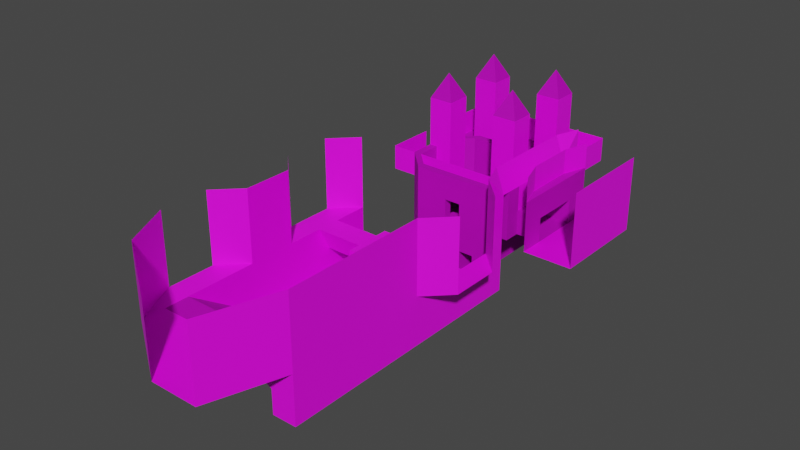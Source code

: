 # Source: kit_headless.blend  (saved by Blender 2.83.19; exported with 4.5.12 LTS)
import bpy
from mathutils import Matrix  # noqa: F401  (used for matrix-valued properties, if any)

bpy.ops.wm.read_factory_settings(use_empty=True)
scene = bpy.context.scene
scene.name = 'Scene'

# ---- collections
col_reference = bpy.data.collections.new('Reference'); scene.collection.children.link(col_reference)
col_chunks = bpy.data.collections.new('Chunks'); scene.collection.children.link(col_chunks)

# ---- images (referenced by path relative to the original .blend; pixels are not part of the script)
import os
ASSET_DIR = os.environ.get("B2B_ASSET_DIR", "")  # directory of the original .blend (textures are referenced by path, not embedded)
HERE = os.path.dirname(os.path.abspath(__file__))  # packed textures are extracted next to this script under _unpacked/

def load_image(name, relpath, width, height, colorspace="sRGB"):
    """Load a texture the original file referenced (path relative to the .blend, or extracted next to this script)."""
    p = next((c for c in (os.path.join(HERE, relpath), os.path.join(ASSET_DIR, relpath)) if relpath and os.path.exists(c)), "")
    if p:
        img = bpy.data.images.load(p, check_existing=True)
        img.name = name
    else:  # same state as the original file: an image datablock whose file is absent (Cycles renders it pink)
        img = bpy.data.images.new(name, width, height)
        img.source = "FILE"
        img.filepath = "//" + (relpath or name)
    img.colorspace_settings.name = colorspace
    return img
img_tx_grass_png = load_image('tx_grass.png', 'tx_grass.png', 1024, 1024, 'sRGB')
img_tx_cliffs_png = load_image('tx_cliffs.png', 'tx_cliffs.png', 1024, 1024, 'sRGB')
img_tx_cliff_floor_png = load_image('tx_cliff_floor.png', 'tx_cliff_floor.png', 1024, 1024, 'sRGB')
img_tx_basalt_wall_png = load_image('tx_basalt_wall.png', 'tx_basalt_wall.png', 1024, 1024, 'sRGB')
img_tx_basalt_flagstone_png = load_image('tx_basalt_flagstone.png', 'tx_basalt_flagstone.png', 1024, 1024, 'sRGB')

# ---- materials (node trees are filled in below, after node groups)
mat_grass = bpy.data.materials.new('Grass')
mat_grass.use_transparent_shadow = False
mat_cliffwall = bpy.data.materials.new('CliffWall')
mat_cliffwall.use_transparent_shadow = False
mat_clifffloor = bpy.data.materials.new('CliffFloor')
mat_clifffloor.use_transparent_shadow = False
mat_stonewall = bpy.data.materials.new('StoneWall')
mat_stonewall.use_transparent_shadow = False
mat_stonefloor = bpy.data.materials.new('StoneFloor')
mat_stonefloor.use_transparent_shadow = False

# ---- material node trees
mat_grass.use_nodes = True; mat_grass.node_tree.nodes.clear()
_N = mat_grass.node_tree.nodes; _L = mat_grass.node_tree.links
n0 = _N.new('ShaderNodeBsdfPrincipled'); n0.name = 'Principled BSDF'; n0.location = (10, 300)
n0.distribution = 'GGX'
n0.subsurface_method = 'BURLEY'
n0.inputs[2].default_value = 0.7292
n0.inputs[3].default_value = 1.45
n0.inputs[13].default_value = 0.2188
n0.inputs[27].default_value = (0.0, 0.0, 0.0, 1.0)
n0.inputs[28].default_value = 1.0
n1 = _N.new('ShaderNodeOutputMaterial'); n1.name = 'Material Output'; n1.location = (300, 300)
n2 = _N.new('ShaderNodeTexCoord'); n2.name = 'Texture Coordinate'; n2.location = (-969, 125)
n3 = _N.new('ShaderNodeMapping'); n3.name = 'Mapping'; n3.location = (-750, 167)
n3.inputs[3].default_value = (8.0, 8.0, 2.0)
n4 = _N.new('ShaderNodeVectorMath'); n4.name = 'Vector Math'; n4.location = (-229, 293)
n4.operation = 'MULTIPLY'
n5 = _N.new('ShaderNodeTexImage'); n5.name = 'Image Texture'; n5.location = (-540, 280)
n5.image = img_tx_grass_png
n5.projection = 'BOX'
n5.interpolation = 'Closest'
n6 = _N.new('ShaderNodeRGB'); n6.name = 'RGB'; n6.location = (-400, -40)
n6.outputs[0].default_value = (0.5, 0.5, 0.5, 1.0)
_L.new(n0.outputs[0], n1.inputs[0])
_L.new(n2.outputs[0], n3.inputs[0])
_L.new(n3.outputs[0], n5.inputs[0])
_L.new(n5.outputs[0], n4.inputs[0])
_L.new(n4.outputs[0], n0.inputs[0])
_L.new(n6.outputs[0], n4.inputs[1])
n1.is_active_output = True
mat_cliffwall.use_nodes = True; mat_cliffwall.node_tree.nodes.clear()
_N = mat_cliffwall.node_tree.nodes; _L = mat_cliffwall.node_tree.links
n0 = _N.new('ShaderNodeBsdfPrincipled'); n0.name = 'Principled BSDF'; n0.location = (10, 300)
n0.distribution = 'GGX'
n0.subsurface_method = 'BURLEY'
n0.inputs[3].default_value = 1.45
n0.inputs[27].default_value = (0.0, 0.0, 0.0, 1.0)
n0.inputs[28].default_value = 1.0
n1 = _N.new('ShaderNodeOutputMaterial'); n1.name = 'Material Output'; n1.location = (300, 300)
n2 = _N.new('ShaderNodeTexImage'); n2.name = 'Image Texture'; n2.location = (-280, 275)
n2.image = img_tx_cliffs_png
n2.projection = 'BOX'
n2.interpolation = 'Closest'
n3 = _N.new('ShaderNodeTexCoord'); n3.name = 'Texture Coordinate'; n3.location = (-704, 181)
n4 = _N.new('ShaderNodeMapping'); n4.name = 'Mapping'; n4.location = (-485, 223)
n4.inputs[3].default_value = (4.0, 4.0, 2.0)
_L.new(n0.outputs[0], n1.inputs[0])
_L.new(n2.outputs[0], n0.inputs[0])
_L.new(n3.outputs[0], n4.inputs[0])
_L.new(n4.outputs[0], n2.inputs[0])
n1.is_active_output = True
mat_clifffloor.use_nodes = True; mat_clifffloor.node_tree.nodes.clear()
_N = mat_clifffloor.node_tree.nodes; _L = mat_clifffloor.node_tree.links
n0 = _N.new('ShaderNodeBsdfPrincipled'); n0.name = 'Principled BSDF'; n0.location = (10, 300)
n0.distribution = 'GGX'
n0.subsurface_method = 'BURLEY'
n0.inputs[3].default_value = 1.45
n0.inputs[27].default_value = (0.0, 0.0, 0.0, 1.0)
n0.inputs[28].default_value = 1.0
n1 = _N.new('ShaderNodeOutputMaterial'); n1.name = 'Material Output'; n1.location = (300, 300)
n2 = _N.new('ShaderNodeTexImage'); n2.name = 'Image Texture'; n2.location = (-280, 275)
n2.image = img_tx_cliff_floor_png
n2.projection = 'BOX'
n2.interpolation = 'Closest'
n3 = _N.new('ShaderNodeTexCoord'); n3.name = 'Texture Coordinate'; n3.location = (-704, 181)
n4 = _N.new('ShaderNodeMapping'); n4.name = 'Mapping'; n4.location = (-485, 223)
n4.inputs[3].default_value = (8.0, 8.0, 2.0)
_L.new(n0.outputs[0], n1.inputs[0])
_L.new(n2.outputs[0], n0.inputs[0])
_L.new(n3.outputs[0], n4.inputs[0])
_L.new(n4.outputs[0], n2.inputs[0])
n1.is_active_output = True
mat_stonewall.use_nodes = True; mat_stonewall.node_tree.nodes.clear()
_N = mat_stonewall.node_tree.nodes; _L = mat_stonewall.node_tree.links
n0 = _N.new('ShaderNodeBsdfPrincipled'); n0.name = 'Principled BSDF'; n0.location = (10, 300)
n0.distribution = 'GGX'
n0.subsurface_method = 'BURLEY'
n0.inputs[2].default_value = 0.7292
n0.inputs[3].default_value = 1.45
n0.inputs[13].default_value = 0.2188
n0.inputs[27].default_value = (0.0, 0.0, 0.0, 1.0)
n0.inputs[28].default_value = 1.0
n1 = _N.new('ShaderNodeOutputMaterial'); n1.name = 'Material Output'; n1.location = (300, 300)
n2 = _N.new('ShaderNodeTexCoord'); n2.name = 'Texture Coordinate'; n2.location = (-969, 125)
n3 = _N.new('ShaderNodeMapping'); n3.name = 'Mapping'; n3.location = (-750, 167)
n3.inputs[3].default_value = (8.0, 8.0, 8.0)
n4 = _N.new('ShaderNodeVectorMath'); n4.name = 'Vector Math'; n4.location = (-229, 293)
n4.operation = 'MULTIPLY'
n5 = _N.new('ShaderNodeTexImage'); n5.name = 'Image Texture'; n5.location = (-540, 280)
n5.image = img_tx_basalt_wall_png
n5.projection = 'BOX'
n5.interpolation = 'Closest'
n6 = _N.new('ShaderNodeRGB'); n6.name = 'RGB'; n6.location = (-400, -40)
n6.outputs[0].default_value = (0.5, 0.5, 0.5, 1.0)
_L.new(n0.outputs[0], n1.inputs[0])
_L.new(n2.outputs[0], n3.inputs[0])
_L.new(n3.outputs[0], n5.inputs[0])
_L.new(n5.outputs[0], n4.inputs[0])
_L.new(n4.outputs[0], n0.inputs[0])
_L.new(n6.outputs[0], n4.inputs[1])
n1.is_active_output = True
mat_stonefloor.use_nodes = True; mat_stonefloor.node_tree.nodes.clear()
_N = mat_stonefloor.node_tree.nodes; _L = mat_stonefloor.node_tree.links
n0 = _N.new('ShaderNodeBsdfPrincipled'); n0.name = 'Principled BSDF'; n0.location = (10, 300)
n0.distribution = 'GGX'
n0.subsurface_method = 'BURLEY'
n0.inputs[2].default_value = 0.7292
n0.inputs[3].default_value = 1.45
n0.inputs[13].default_value = 0.2188
n0.inputs[27].default_value = (0.0, 0.0, 0.0, 1.0)
n0.inputs[28].default_value = 1.0
n1 = _N.new('ShaderNodeOutputMaterial'); n1.name = 'Material Output'; n1.location = (300, 300)
n2 = _N.new('ShaderNodeTexCoord'); n2.name = 'Texture Coordinate'; n2.location = (-969, 125)
n3 = _N.new('ShaderNodeMapping'); n3.name = 'Mapping'; n3.location = (-750, 167)
n3.inputs[3].default_value = (8.0, 8.0, 8.0)
n4 = _N.new('ShaderNodeVectorMath'); n4.name = 'Vector Math'; n4.location = (-229, 293)
n4.operation = 'MULTIPLY'
n5 = _N.new('ShaderNodeTexImage'); n5.name = 'Image Texture'; n5.location = (-540, 280)
n5.image = img_tx_basalt_flagstone_png
n5.projection = 'BOX'
n5.interpolation = 'Closest'
n6 = _N.new('ShaderNodeRGB'); n6.name = 'RGB'; n6.location = (-400, -40)
n6.outputs[0].default_value = (0.5, 0.5, 0.5, 1.0)
_L.new(n0.outputs[0], n1.inputs[0])
_L.new(n2.outputs[0], n3.inputs[0])
_L.new(n3.outputs[0], n5.inputs[0])
_L.new(n5.outputs[0], n4.inputs[0])
_L.new(n4.outputs[0], n0.inputs[0])
_L.new(n6.outputs[0], n4.inputs[1])
n1.is_active_output = True

# ---- world
world_world = bpy.data.worlds.new('World'); scene.world = world_world
world_world.use_nodes = True; world_world.node_tree.nodes.clear()
_N = world_world.node_tree.nodes; _L = world_world.node_tree.links
n0 = _N.new('ShaderNodeOutputWorld'); n0.name = 'World Output'; n0.location = (300, 300)
n1 = _N.new('ShaderNodeBackground'); n1.name = 'Background'; n1.location = (10, 300)
n1.inputs[0].default_value = (0.05088, 0.05088, 0.05088, 1.0)
_L.new(n1.outputs[0], n0.inputs[0])
n0.is_active_output = True
world_world.color = (0.05088, 0.05088, 0.05088)
world_world.use_sun_shadow = False
world_world.sun_shadow_jitter_overblur = 0.0

# ---- meshes
me_cafeteria = bpy.data.meshes.new('Cafeteria')
me_cafeteria.from_pydata([(-6.0, -6.0, 0.0), (-6.0, -6.0, 3.0), (-3.0, -6.0, 0.0), (-6.0, -3.0, 0.0), (-3.0, -6.0, 3.0), (-3.0, 3.0, 0.0), (3.0, 3.0, 0.0), (3.0, -3.0, 0.0), (-6.0, -9.0, 3.0), (-3.0, -9.0, 3.0), (-9.0, -6.0, 3.0), (-9.0, -9.0, 3.0), (-6.0, -9.0, 6.0), (-3.0, -9.0, 6.0), (-9.0, -6.0, 6.0), (-9.0, -3.0, 6.0), (-9.0, -9.0, 6.0), (6.0, -6.0, 0.0), (6.0, -6.0, 3.0), (6.0, -3.0, 0.0), (6.0, 3.0, 0.0), (3.0, -6.0, 0.0), (6.0, -3.0, 3.0), (6.0, 3.0, 3.0), (3.0, -6.0, 3.0), (9.0, -6.0, 3.0), (9.0, -3.0, 3.0), (9.0, 3.0, 3.0), (6.0, -9.0, 3.0), (3.0, -9.0, 3.0), (9.0, -9.0, 3.0), (9.0, -6.0, 6.0), (9.0, -3.0, 6.0), (6.0, -9.0, 6.0), (3.0, -9.0, 6.0), (9.0, -9.0, 6.0), (6.0, 6.0, 0.0), (6.0, 6.0, 3.0), (3.0, 6.0, 0.0), (3.0, 6.0, 3.0), (-3.0, -3.0, 0.0), (6.0, 9.0, 3.0), (3.0, 9.0, 3.0), (9.0, 6.0, 3.0), (9.0, 9.0, 3.0), (6.0, 9.0, 6.0), (3.0, 9.0, 6.0), (9.0, 6.0, 6.0), (9.0, 3.0, 6.0), (9.0, 9.0, 6.0), (-6.0, 6.0, 0.0), (-6.0, 6.0, 3.0), (-6.0, 3.0, 0.0), (-3.0, 6.0, 0.0), (-6.0, 3.0, 3.0), (-6.0, -3.0, 3.0), (-3.0, 6.0, 3.0), (-9.0, 6.0, 3.0), (-9.0, 3.0, 3.0), (-9.0, -3.0, 3.0), (-6.0, 9.0, 3.0), (-3.0, 9.0, 3.0), (-9.0, 9.0, 3.0), (-9.0, 6.0, 6.0), (-9.0, 3.0, 6.0), (-6.0, 9.0, 6.0), (-3.0, 9.0, 6.0), (-9.0, 9.0, 6.0), (-6.0, -6.0, 12.0), (-3.0, -6.0, 12.0), (-6.0, -3.0, 12.0), (6.0, -6.0, 12.0), (6.0, -3.0, 12.0), (3.0, -6.0, 12.0), (3.0, -3.0, 12.0), (3.0, 3.0, 12.0), (6.0, 3.0, 12.0), (6.0, 6.0, 12.0), (3.0, 6.0, 12.0), (-6.0, 6.0, 12.0), (-6.0, 3.0, 12.0), (-3.0, 6.0, 12.0), (-3.0, -3.0, 12.0), (-3.0, 3.0, 12.0), (-4.5, -4.5, 15.0), (4.5, -4.5, 15.0), (4.5, 4.5, 15.0), (-4.5, 4.5, 15.0)], [(4, 2), (24, 21), (22, 19), (39, 38), (56, 53), (54, 52), (55, 3), (23, 20)], [(4, 1, 8, 9), (24, 4, 9, 29), (5, 40, 7, 6), (5, 53, 81, 83), (40, 2, 21, 7), (8, 1, 10, 11), (1, 55, 59, 10), (11, 10, 14, 16), (8, 11, 16, 12), (9, 8, 12, 13), (10, 59, 15, 14), (22, 18, 25, 26), (23, 22, 26, 27), (25, 18, 28, 30), (18, 24, 29, 28), (30, 28, 33, 35), (25, 30, 35, 31), (26, 25, 31, 32), (28, 29, 34, 33), (7, 21, 73, 74), (6, 7, 19, 20), (39, 37, 41, 42), (56, 39, 42, 61), (36, 38, 78, 77), (6, 38, 53, 5), (41, 37, 43, 44), (37, 23, 27, 43), (44, 43, 47, 49), (41, 44, 49, 45), (42, 41, 45, 46), (43, 27, 48, 47), (54, 51, 57, 58), (55, 54, 58, 59), (57, 51, 60, 62), (51, 56, 61, 60), (62, 60, 65, 67), (57, 62, 67, 63), (58, 57, 63, 64), (60, 61, 66, 65), (2, 40, 82, 69), (40, 5, 52, 3), (42, 46, 66, 61), (9, 13, 34, 29), (72, 74, 85), (76, 77, 86), (80, 83, 87), (17, 19, 72, 71), (50, 52, 80, 79), (20, 36, 77, 76), (40, 3, 70, 82), (52, 5, 83, 80), (0, 2, 69, 68), (53, 50, 79, 81), (19, 7, 74, 72), (21, 17, 71, 73), (38, 6, 75, 78), (3, 0, 68, 70), (6, 20, 76, 75), (70, 68, 84), (68, 69, 84), (69, 82, 84), (82, 70, 84), (74, 73, 85), (73, 71, 85), (71, 72, 85), (77, 78, 86), (78, 75, 86), (75, 76, 86), (83, 81, 87), (81, 79, 87), (79, 80, 87)])
me_cafeteria.polygons.foreach_set('material_index', [0, 0, 0, 1, 0, 0, 0, 1, 1, 1, 1, 0, 0, 0, 0, 1, 1, 1, 1, 1, 0, 0, 0, 1, 0, 0, 0, 1, 1, 1, 1, 0, 0, 0, 0, 1, 1, 1, 1, 1, 0, 1, 1, 0, 0, 0, 1, 1, 1, 1, 1, 1, 1, 1, 1, 1, 1, 1, 0, 0, 0, 0, 0, 0, 0, 0, 0, 0, 0, 0, 0])
_uv = me_cafeteria.uv_layers.new(name='UVMap')
_uv.uv.foreach_set('vector', [6.0, 7.999, 6.0, 7.999, 6.0, 7.999, 6.0, 7.999, 0.0, 0.0, 0.0, 0.0, 0.0, 0.0, 0.0, 0.0, 4.667, 7.999, 5.333, 7.999, 5.333, 7.999, 4.667, 7.999, 5.333, 7.999, 6.0, 7.999, 6.0, 7.999, 5.333, 7.999, 5.333, 7.999, 6.0, 7.999, 6.0, 7.999, 5.333, 7.999, 6.0, 7.999, 6.0, 7.999, 6.0, 7.999, 6.0, 7.999, 6.0, 7.999, 5.333, 7.999, 5.333, 7.999, 6.0, 7.999, 6.0, 7.999, 6.0, 7.999, 6.0, 7.999, 6.0, 7.999, 6.0, 7.999, 6.0, 7.999, 6.0, 7.999, 6.0, 7.999, 6.0, 7.999, 6.0, 7.999, 6.0, 7.999, 6.0, 7.999, 6.0, 7.999, 5.333, 7.999, 5.333, 7.999, 6.0, 7.999, 6.0, 7.999, 6.0, 7.999, 6.0, 7.999, 6.0, 7.999, 0.0, 0.0, 0.0, 0.0, 0.0, 0.0, 0.0, 0.0, 6.0, 7.999, 6.0, 7.999, 6.0, 7.999, 6.0, 7.999, 6.0, 7.999, 5.333, 7.999, 5.333, 7.999, 6.0, 7.999, 6.0, 7.999, 6.0, 7.999, 6.0, 7.999, 6.0, 7.999, 6.0, 7.999, 6.0, 7.999, 6.0, 7.999, 6.0, 7.999, 6.0, 7.999, 6.0, 7.999, 6.0, 7.999, 6.0, 7.999, 6.0, 7.999, 5.333, 7.999, 5.333, 7.999, 6.0, 7.999, 5.333, 7.999, 6.0, 7.999, 6.0, 7.999, 5.333, 7.999, 4.667, 7.999, 5.333, 7.999, 6.0, 7.999, 6.0, 7.999, 6.0, 7.999, 6.0, 7.999, 6.0, 7.999, 6.0, 7.999, 0.0, 0.0, 0.0, 0.0, 0.0, 0.0, 0.0, 0.0, 6.0, 7.999, 6.0, 7.999, 6.0, 7.999, 6.0, 7.999, 5.333, 7.999, 6.0, 7.999, 6.0, 7.999, 5.333, 7.999, 6.0, 7.999, 6.0, 7.999, 6.0, 7.999, 6.0, 7.999, 6.0, 7.999, 5.333, 7.999, 5.333, 7.999, 6.0, 7.999, 6.0, 7.999, 6.0, 7.999, 6.0, 7.999, 6.0, 7.999, 6.0, 7.999, 6.0, 7.999, 6.0, 7.999, 6.0, 7.999, 6.0, 7.999, 6.0, 7.999, 6.0, 7.999, 6.0, 7.999, 6.0, 7.999, 5.333, 7.999, 5.333, 7.999, 6.0, 7.999, 6.0, 7.999, 6.0, 7.999, 6.0, 7.999, 6.0, 7.999, 0.0, 0.0, 0.0, 0.0, 0.0, 0.0, 0.0, 0.0, 6.0, 7.999, 6.0, 7.999, 6.0, 7.999, 6.0, 7.999, 6.0, 7.999, 5.333, 7.999, 5.333, 7.999, 6.0, 7.999, 6.0, 7.999, 6.0, 7.999, 6.0, 7.999, 6.0, 7.999, 6.0, 7.999, 6.0, 7.999, 6.0, 7.999, 6.0, 7.999, 6.0, 7.999, 6.0, 7.999, 6.0, 7.999, 6.0, 7.999, 6.0, 7.999, 5.333, 7.999, 5.333, 7.999, 6.0, 7.999, 6.0, 7.999, 5.333, 7.999, 5.333, 7.999, 6.0, 7.999, 4.667, 7.999, 5.333, 7.999, 6.0, 7.999, 6.0, 7.999, 0.0, 0.0, 6.0, 7.999, 5.333, 7.999, 0.0, 0.0, 0.0, 0.0, 6.0, 7.999, 5.333, 7.999, 0.0, 0.0, 6.0, 7.999, 5.333, 7.999, 5.833, 7.999, 5.333, 7.999, 6.0, 7.999, 5.666, 7.999, 6.0, 7.999, 5.333, 7.999, 5.833, 7.999, 6.0, 7.999, 6.0, 7.999, 6.0, 7.999, 6.0, 7.999, 6.0, 7.999, 6.0, 7.999, 6.0, 7.999, 6.0, 7.999, 5.333, 7.999, 6.0, 7.999, 6.0, 7.999, 5.333, 7.999, 4.667, 7.999, 6.0, 7.999, 6.0, 7.999, 4.667, 7.999, 6.0, 7.999, 5.333, 7.999, 5.333, 7.999, 6.0, 7.999, 6.0, 7.999, 6.0, 7.999, 6.0, 7.999, 6.0, 7.999, 5.333, 7.999, 6.0, 7.999, 6.0, 7.999, 5.333, 7.999, 6.0, 7.999, 5.333, 7.999, 5.333, 7.999, 6.0, 7.999, 5.333, 7.999, 6.0, 7.999, 6.0, 7.999, 5.333, 7.999, 6.0, 7.999, 5.333, 7.999, 5.333, 7.999, 6.0, 7.999, 5.333, 7.999, 6.0, 7.999, 6.0, 7.999, 5.333, 7.999, 4.667, 7.999, 6.0, 7.999, 6.0, 7.999, 4.667, 7.999, 5.333, 7.999, 6.0, 7.999, 5.666, 7.999, 6.0, 7.999, 6.0, 7.999, 5.666, 7.999, 6.0, 7.999, 5.333, 7.999, 5.666, 7.999, 5.333, 7.999, 5.333, 7.999, 5.666, 7.999, 5.333, 7.999, 6.0, 7.999, 5.833, 7.999, 6.0, 7.999, 6.0, 7.999, 5.833, 7.999, 6.0, 7.999, 6.0, 7.999, 5.833, 7.999, 6.0, 7.999, 6.0, 7.999, 5.666, 7.999, 6.0, 7.999, 5.333, 7.999, 5.666, 7.999, 5.333, 7.999, 5.333, 7.999, 5.666, 7.999, 5.333, 7.999, 6.0, 7.999, 5.833, 7.999, 6.0, 7.999, 6.0, 7.999, 5.833, 7.999, 6.0, 7.999, 6.0, 7.999, 5.833, 7.999])
me_cafeteria.materials.append(mat_grass)
me_cafeteria.materials.append(mat_cliffwall)
me_cafeteria.use_remesh_fix_poles = True
me_cafeteria.use_remesh_preserve_attributes = False
me_cafeteria.use_mirror_vertex_groups = False
me_cafeteria.update()
me_plane_001 = bpy.data.meshes.new('Plane.001')
me_plane_001.from_pydata([(9.0, -3.0, 0.0), (15.0, -3.0, 0.0), (9.0, 3.0, 0.0), (15.0, 3.0, 0.0), (21.0, -6.0, 0.0), (24.0, -3.0, 0.0), (21.0, 6.0, 0.0), (24.0, 3.0, 0.0), (0.0, -3.0, 0.0), (3.0, -6.0, 0.0), (0.0, 3.0, 0.0), (3.0, 6.0, 0.0), (21.0, -6.0, 9.0), (24.0, -3.0, 9.0), (21.0, 6.0, 9.0), (24.0, 3.0, 9.0), (0.0, -3.0, 9.0), (3.0, -6.0, 9.0), (0.0, 3.0, 9.0), (3.0, 6.0, 9.0), (21.0, -6.0, -6.0), (21.0, 6.0, -6.0), (3.0, -6.0, -6.0), (3.0, 6.0, -6.0), (9.0, 3.0, -6.0), (9.0, -3.0, -6.0), (15.0, -3.0, -6.0), (15.0, 3.0, -6.0), (21.0, -12.0, -6.0), (3.0, -12.0, -6.0), (3.0, -12.0, 0.0), (21.0, -12.0, 0.0), (21.0, -12.0, 9.0), (3.0, -12.0, 9.0), (9.0, -1.5, 0.0), (9.0, 1.5, 0.0), (9.0, 0.0, -3.0), (3.0, 1.5, 0.0), (3.0, -1.5, 0.0), (3.0, 0.0, -3.0), (21.0, -1.5, 0.0), (21.0, 1.5, 0.0), (21.0, 0.0, -3.0), (15.0, 1.5, 0.0), (15.0, -1.5, 0.0), (15.0, 0.0, -3.0)], [], [(0, 1, 3, 2), (4, 5, 7, 6), (8, 9, 11, 10), (10, 11, 19, 18), (9, 8, 16, 17), (6, 7, 15, 14), (5, 4, 12, 13), (11, 9, 22, 23), (4, 6, 21, 20), (21, 27, 26, 20), (1, 26, 27, 3), (2, 24, 25, 0), (3, 27, 24, 2), (0, 25, 26, 1), (22, 25, 24, 23), (25, 22, 20, 26), (24, 27, 21, 23), (20, 22, 29, 28), (12, 4, 31, 32), (9, 17, 33, 30), (4, 20, 28, 31), (9, 30, 29, 22), (34, 36, 35), (38, 37, 39), (35, 36, 39, 37), (36, 34, 38, 39), (34, 35, 37, 38), (41, 42, 45, 43), (42, 40, 44, 45), (40, 41, 43, 44)])
me_plane_001.polygons.foreach_set('material_index', [0, 0, 0, 1, 1, 1, 1, 1, 1, 2, 1, 1, 1, 1, 2, 2, 2, 2, 1, 1, 1, 1, 0, 0, 1, 1, 0, 1, 1, 0])
_uv = me_plane_001.uv_layers.new(name='UVMap')
_uv.uv.foreach_set('vector', [0.0, 0.0, 1.0, 0.0, 1.0, 1.0, 0.0, 1.0, 0.0, 0.0, 1.0, 0.0, 1.0, 1.0, 0.0, 1.0, 0.0, 0.0, 1.0, 0.0, 1.0, 1.0, 0.0, 1.0, 0.0, 1.0, 1.0, 1.0, 1.0, 1.0, 0.0, 1.0, 1.0, 0.0, 0.0, 0.0, 0.0, 0.0, 1.0, 0.0, 0.0, 1.0, 1.0, 1.0, 1.0, 1.0, 0.0, 1.0, 1.0, 0.0, 0.0, 0.0, 0.0, 0.0, 1.0, 0.0, 1.0, 1.0, 1.0, 0.0, 1.0, 0.0, 1.0, 1.0, 0.0, 0.0, 0.0, 1.0, 0.0, 1.0, 0.0, 0.0, 0.0, 1.0, 1.0, 1.0, 1.0, 0.0, 0.0, 0.0, 1.0, 0.0, 1.0, 0.0, 1.0, 1.0, 1.0, 1.0, 0.0, 1.0, 0.0, 1.0, 0.0, 0.0, 0.0, 0.0, 1.0, 1.0, 1.0, 1.0, 0.0, 1.0, 0.0, 1.0, 0.0, 0.0, 0.0, 0.0, 1.0, 0.0, 1.0, 0.0, 1.0, 0.0, 0.0, 0.0, 0.0, 1.0, 1.0, 1.0, 0.0, 0.0, 1.0, 0.0, 0.0, 0.0, 1.0, 0.0, 0.0, 1.0, 1.0, 1.0, 0.0, 1.0, 1.0, 1.0, 0.0, 0.0, 1.0, 0.0, 1.0, 0.0, 0.0, 0.0, 0.0, 0.0, 0.0, 0.0, 0.0, 0.0, 0.0, 0.0, 1.0, 0.0, 1.0, 0.0, 1.0, 0.0, 1.0, 0.0, 0.0, 0.0, 0.0, 0.0, 0.0, 0.0, 0.0, 0.0, 1.0, 0.0, 1.0, 0.0, 1.0, 0.0, 1.0, 0.0, 0.0, 0.0, 0.0, 0.0, 0.0, 0.0, 0.0, 0.0, 0.0, 0.0, 0.0, 0.0, 0.0, 0.0, 0.0, 0.0, 0.0, 0.0, 0.0, 0.0, 0.0, 0.0, 0.0, 0.0, 0.0, 0.0, 0.0, 0.0, 0.0, 0.0, 0.0, 0.0, 0.0, 0.0, 0.0, 0.0, 0.0, 0.0, 0.0, 0.0, 0.0, 0.0, 0.0, 0.0, 0.0, 0.0, 0.0, 0.0, 0.0, 0.0, 0.0, 0.0, 0.0, 0.0, 0.0, 0.0, 0.0, 0.0, 0.0, 0.0])
me_plane_001.materials.append(mat_clifffloor)
me_plane_001.materials.append(mat_cliffwall)
me_plane_001.materials.append(mat_grass)
me_plane_001.use_remesh_fix_poles = True
me_plane_001.use_remesh_preserve_attributes = False
me_plane_001.use_mirror_vertex_groups = False
me_plane_001.update()
me_plane_003 = bpy.data.meshes.new('Plane.003')
me_plane_003.from_pydata([(3.0, 6.0, 9.0), (0.0, 3.0, 0.0), (0.0, 3.0, 9.0), (0.0, -3.0, 0.0), (0.0, -3.0, 9.0), (18.0, 6.0, -6.0), (3.0, 6.0, -6.0), (3.0, 6.0, 0.0), (21.0, 6.0, 0.0), (21.0, 6.0, 9.0), (18.0, -6.0, -3.0), (3.0, -6.0, 0.0), (21.0, -6.0, 0.0), (21.0, -6.0, 9.0), (3.0, -9.0, 0.0), (18.0, -15.0, 0.0), (18.0, -15.0, 9.0), (12.0, -15.0, 0.0), (3.0, -9.0, 9.0), (12.0, -3.0, 0.0), (3.0, -3.0, 0.0), (12.0, -6.0, 0.0), (12.0, -15.0, 9.0), (18.0, -6.0, -6.0), (21.0, 6.0, -6.0), (21.0, -6.0, -6.0)], [], [(0, 2, 1, 7), (7, 1, 20), (1, 3, 20), (18, 14, 3, 4), (20, 3, 14, 11), (19, 20, 11), (19, 11, 21), (9, 8, 12, 13), (12, 15, 16, 13), (21, 15, 12), (5, 19, 21, 10), (5, 6, 20, 19), (11, 14, 21), (14, 17, 21), (6, 7, 20), (12, 10, 21), (21, 17, 15), (14, 18, 22, 17), (10, 23, 5), (5, 23, 25, 24), (12, 25, 23, 10), (12, 8, 24, 25)])
me_plane_003.polygons.foreach_set('material_index', [1, 0, 0, 1, 0, 2, 2, 1, 1, 0, 2, 2, 0, 0, 1, 0, 0, 1, 0, 2, 0, 1])
_uv = me_plane_003.uv_layers.new(name='UVMap')
_uv.uv.foreach_set('vector', [0.0, 0.0, 0.0, 0.0, 0.0, 0.0, 0.0, 0.0, 0.0, 0.0, 0.0, 0.0, 0.0, 0.0, 0.0, 0.0, 0.0, 0.0, 0.0, 0.0, 0.0, 0.0, 0.0, 0.0, 0.0, 0.0, 0.0, 0.0, 0.0, 0.0, 0.0, 0.0, 0.0, 0.0, 0.0, 0.0, 0.0, 0.0, 0.0, 0.0, 0.0, 0.0, 0.0, 0.0, 0.0, 0.0, 0.0, 0.0, 0.0, 0.0, 0.0, 0.0, 0.0, 0.0, 0.0, 0.0, 0.0, 0.0, 0.0, 0.0, 0.0, 0.0, 0.0, 0.0, 0.0, 0.0, 0.0, 0.0, 0.0, 0.0, 0.0, 0.0, 0.0, 0.0, 0.0, 0.0, 0.0, 0.0, 0.0, 0.0, 0.0, 0.0, 0.0, 0.0, 0.0, 0.0, 0.0, 0.0, 0.0, 0.0, 0.0, 0.0, 0.0, 0.0, 0.0, 0.0, 0.0, 0.0, 0.0, 0.0, 0.0, 0.0, 0.0, 0.0, 0.0, 0.0, 0.0, 0.0, 0.0, 0.0, 0.0, 0.0, 0.0, 0.0, 0.0, 0.0, 0.0, 0.0, 0.0, 0.0, 0.0, 0.0, 0.0, 0.0, 0.0, 0.0, 0.0, 0.0, 0.0, 0.0, 0.0, 0.0, 0.0, 0.0, 0.0, 0.0, 0.0, 0.0, 0.0, 0.0, 0.0, 0.0, 0.0, 0.0, 0.0, 0.0, 0.0, 0.0, 0.0, 0.0, 0.0, 0.0, 0.0, 0.0])
me_plane_003.materials.append(mat_clifffloor)
me_plane_003.materials.append(mat_cliffwall)
me_plane_003.materials.append(mat_grass)
me_plane_003.use_remesh_fix_poles = True
me_plane_003.use_remesh_preserve_attributes = False
me_plane_003.use_mirror_vertex_groups = False
me_plane_003.update()
me_plane_004 = bpy.data.meshes.new('Plane.004')
me_plane_004.from_pydata([(6.0, 15.0, 9.0), (6.0, -3.0, 0.0), (3.0, 9.0, 3.0), (6.0, -3.0, 9.0), (24.0, -3.0, -6.0), (6.0, -3.0, -6.0), (24.0, 15.0, -6.0), (6.0, 15.0, -6.0), (15.0, -3.0, -6.0), (15.0, 15.0, -6.0), (6.0, 0.0, -6.0), (6.0, 12.0, -6.0), (18.0, 0.0, -6.0), (18.0, 12.0, -6.0), (6.0, 0.0, 6.0), (6.0, 12.0, 6.0), (18.0, 0.0, 6.0), (18.0, 12.0, 6.0), (6.0, 1.0, 6.0), (6.0, 11.0, 6.0), (18.0, 1.0, 6.0), (18.0, 11.0, 6.0), (6.0, 1.0, 0.0), (6.0, 11.0, 0.0), (18.0, 1.0, 0.0), (18.0, 11.0, 0.0), (21.0, 3.0, -6.0), (21.0, 9.0, -6.0), (21.0, 3.0, 6.0), (21.0, 9.0, 6.0), (20.0, 3.0, 6.0), (20.0, 9.0, 6.0), (20.0, 3.0, -2.0), (20.0, 9.0, -2.0), (6.0, 3.0, 0.0), (6.0, 9.0, 0.0), (10.0, 9.0, 0.0), (10.0, 3.0, 0.0), (18.0, 9.0, -2.0), (18.0, 3.0, -2.0), (10.0, 1.0, 0.0), (10.0, 9.0, -6.0), (10.0, 3.0, -6.0), (12.0, 9.0, -6.0), (12.0, 3.0, -6.0), (18.0, 11.0, -2.0), (18.0, 1.0, -2.0), (20.0, 9.0, 0.0), (20.0, 3.0, 0.0), (15.0, 1.0, 0.0), (15.0, 11.0, 0.0), (15.0, 9.0, 0.0), (15.0, 3.0, 0.0), (10.0, 3.0, -3.0), (10.0, 9.0, -3.0), (12.0, 9.0, -3.0), (12.0, 3.0, -3.0), (12.0, 0.0, -6.0), (12.0, 0.0, -3.0), (10.0, 0.0, -6.0), (10.0, 0.0, -3.0), (6.0, 9.0, 6.0), (6.0, 3.0, 6.0), (6.0, 3.0, 3.0), (6.0, 9.0, 3.0), (7.094, 12.0, 9.0), (7.094, 0.0, 9.0), (6.0, 12.0, 0.0), (18.0, 12.0, 0.0), (6.0, 15.0, 0.0), (3.0, 3.0, 3.0), (12.0, 12.0, -6.0), (3.0, 9.0, 0.0), (12.0, 12.0, 0.0), (14.0, 12.0, 0.0), (12.0, 12.0, 3.0), (14.0, 12.0, 3.0), (12.0, 11.0, 0.0), (14.0, 11.0, 0.0), (12.0, 11.0, 3.0), (14.0, 11.0, 3.0), (10.0, 12.0, -3.0), (12.0, 12.0, -3.0), (10.0, 12.0, -6.0), (3.0, 3.0, 0.0), (3.0, 9.0, 6.0), (3.0, 3.0, 6.0), (3.0, 12.0, 3.0), (3.0, 12.0, 0.0), (3.0, 12.0, 6.0), (3.0, 0.0, 3.0), (3.0, 0.0, 0.0), (3.0, 0.0, 6.0), (4.0, 9.0, 6.0), (4.0, 3.0, 6.0), (4.0, 3.0, 6.0), (4.0, 9.0, 6.0), (4.0, 3.0, 9.0), (4.0, 9.0, 9.0), (3.0, 12.0, 9.0), (3.0, 0.0, 9.0), (-3.0, 9.0, 0.0), (-3.0, 3.0, 0.0), (-3.0, 12.0, 0.0), (-3.0, 0.0, 0.0), (-3.0, 9.0, 9.0), (-3.0, 3.0, 9.0), (-3.0, 12.0, 9.0), (-3.0, 0.0, 9.0)], [(10, 11), (67, 68), (7, 6)], [(13, 9, 71), (7, 69, 11), (9, 13, 6), (4, 12, 8), (13, 27, 6), (1, 5, 10), (8, 12, 10, 5), (11, 69, 67), (14, 10, 59, 60), (10, 14, 1), (26, 28, 16, 12), (16, 28, 20), (75, 15, 17, 76), (16, 20, 18, 14), (22, 40, 37), (48, 32, 24), (22, 18, 40), (25, 21, 50), (21, 29, 17), (31, 29, 21), (68, 17, 29), (27, 29, 28, 26), (4, 26, 12), (6, 27, 26, 4), (20, 28, 30), (30, 28, 29, 31), (31, 21, 47), (47, 33, 32, 48), (40, 20, 49), (34, 22, 37), (69, 0, 15), (1, 14, 3), (37, 36, 35, 34), (39, 38, 43, 44), (35, 36, 23), (23, 36, 78), (18, 20, 40), (32, 33, 38, 39), (23, 77, 79, 19), (44, 43, 41, 42), (54, 53, 42, 41), (31, 47, 48, 30), (25, 33, 47), (21, 25, 47), (30, 48, 20), (20, 48, 24), (25, 45, 33), (32, 46, 24), (32, 39, 46), (33, 45, 38), (20, 24, 49), (21, 78, 50), (51, 50, 78, 36), (52, 37, 40, 49), (38, 45, 50, 51), (39, 52, 49, 46), (36, 37, 53, 54), (38, 51, 55), (53, 37, 56), (41, 43, 71, 83), (39, 44, 56), (54, 41, 83, 81), (50, 45, 25), (21, 19, 79, 80), (38, 55, 43), (52, 39, 56), (37, 52, 56), (36, 54, 55), (51, 36, 55), (21, 80, 78), (42, 53, 60, 59), (53, 56, 58, 60), (56, 44, 57, 58), (12, 16, 58, 57), (16, 14, 60, 58), (44, 42, 59, 57), (62, 18, 63), (64, 35, 23), (61, 64, 19), (19, 64, 23), (22, 34, 63), (18, 22, 63), (62, 63, 64, 61), (3, 14, 66), (15, 0, 65), (14, 15, 65, 66), (49, 24, 46), (13, 68, 27), (27, 68, 29), (69, 15, 67), (17, 15, 19, 21), (75, 73, 67, 15), (73, 75, 79, 77), (76, 74, 78, 80), (74, 73, 77, 78), (75, 76, 80, 79), (17, 68, 74, 76), (55, 54, 81, 82), (43, 55, 82, 71), (83, 7, 11), (9, 7, 83, 71), (83, 11, 67, 81), (68, 82, 81, 74), (74, 81, 73), (73, 81, 67), (13, 71, 82, 68), (63, 34, 84, 70), (34, 35, 72, 84), (35, 64, 2, 72), (64, 63, 70, 2), (2, 70, 86, 85), (2, 85, 89, 87), (72, 2, 87, 88), (86, 70, 90, 92), (70, 84, 91, 90), (89, 85, 93), (86, 92, 94), (85, 86, 94, 93), (93, 94, 95, 96), (96, 95, 97, 98), (99, 89, 96, 98), (97, 95, 92, 100), (91, 84, 102, 104), (72, 88, 103, 101), (84, 72, 101, 102), (104, 102, 106, 108), (101, 103, 107, 105), (102, 101, 105, 106)])
me_plane_004.polygons.foreach_set('material_index', [2, 1, 2, 2, 2, 1, 2, 1, 3, 1, 3, 4, 3, 4, 4, 3, 3, 3, 4, 4, 3, 3, 2, 2, 4, 4, 3, 3, 3, 4, 1, 1, 4, 4, 4, 4, 3, 4, 3, 4, 3, 3, 3, 3, 3, 3, 3, 3, 4, 4, 3, 3, 4, 4, 4, 4, 3, 3, 3, 4, 3, 3, 3, 4, 3, 3, 3, 3, 3, 3, 3, 4, 3, 3, 3, 4, 3, 3, 3, 3, 3, 3, 3, 1, 1, 1, 3, 3, 3, 1, 4, 3, 3, 3, 3, 3, 3, 3, 3, 2, 2, 3, 3, 3, 3, 3, 3, 4, 3, 3, 3, 3, 3, 3, 3, 3, 3, 3, 3, 1, 1, 1, 0, 0, 0, 1, 1, 1])
_uv = me_plane_004.uv_layers.new(name='UVMap')
_uv.uv.foreach_set('vector', [0.0, 0.0, 0.0, 0.0, 0.0, 0.0, 0.0, 0.0, 0.0, 0.0, 0.0, 0.0, 0.0, 0.0, 0.0, 0.0, 0.0, 0.0, 0.0, 0.0, 0.0, 0.0, 0.0, 0.0, 0.0, 0.0, 0.0, 0.0, 0.0, 0.0, 0.0, 0.0, 0.0, 0.0, 0.0, 0.0, 0.0, 0.0, 0.0, 0.0, 0.0, 0.0, 0.0, 0.0, 0.0, 0.0, 0.0, 0.0, 0.0, 0.0, 0.0, 0.0, 0.0, 0.0, nan, nan, nan, nan, 0.0, 0.0, 0.0, 0.0, 0.0, 0.0, 0.0, 0.0, 0.0, 0.0, 0.0, 0.0, 0.0, 0.0, 0.0, 0.0, 0.0, 0.0, 0.0, 0.0, 0.0, 0.0, 0.0, 0.0, 0.0, 0.0, 0.0, 0.0, 0.0, 0.0, 0.0, 0.0, 0.0, 0.0, 0.0, 0.0, 0.0, 0.0, 0.0, 0.0, 0.0, 0.0, 0.0, 0.0, 0.0, 0.0, 0.0, 0.0, 0.0, 0.0, 0.0, 0.0, 0.0, 0.0, 0.0, 0.0, 0.0, 0.0, 0.0, 0.0, 0.0, 0.0, 0.0, 0.0, 0.0, 0.0, 0.0, 0.0, 0.0, 0.0, 0.0, 0.0, 0.0, 0.0, 0.0, 0.0, 0.0, 0.0, 0.0, 0.0, 0.0, 0.0, 0.0, 0.0, 0.0, 0.0, 0.0, 0.0, 0.0, 0.0, 0.0, 0.0, 0.0, 0.0, 0.0, 0.0, 0.0, 0.0, 0.0, 0.0, 0.0, 0.0, 0.0, 0.0, 0.0, 0.0, 0.0, 0.0, 0.0, 0.0, 0.0, 0.0, 0.0, 0.0, 0.0, 0.0, 0.0, 0.0, 0.0, 0.0, 0.0, 0.0, 0.0, 0.0, 0.0, 0.0, 0.0, 0.0, 0.0, 0.0, 0.0, 0.0, 0.0, 0.0, 0.0, 0.0, 0.0, 0.0, 0.0, 0.0, 0.0, 0.0, 0.0, 0.0, 0.0, 0.0, 0.0, 0.0, 0.0, 0.0, 0.0, 0.0, 0.0, 0.0, 0.0, 0.0, 0.0, 0.0, 0.0, 0.0, 0.0, 0.0, 0.0, 0.0, 0.0, 0.0, 0.0, 0.0, 0.0, 0.0, 0.0, 0.0, 0.0, 0.0, 0.0, 0.0, 0.0, 0.0, 0.0, 0.0, 0.0, 0.0, 0.0, 0.0, 0.0, 0.0, 0.0, 0.0, 0.0, 0.0, 0.0, 0.0, 0.0, 0.0, 0.0, 0.0, 0.0, 0.0, 0.0, 0.0, 0.0, 0.0, 0.0, 0.0, 0.0, 0.0, 0.0, 0.0, 0.0, 0.0, 0.0, 0.0, 0.0, 0.0, 0.0, 0.0, 0.0, 0.0, 0.0, 0.0, 0.0, 0.0, 0.0, 0.0, 0.0, 0.0, 0.0, 0.0, 0.0, 0.0, 0.0, 0.0, 0.0, 0.0, 0.0, 0.0, 0.0, 0.0, 0.0, 0.0, 0.0, 0.0, 0.0, 0.0, 0.0, 0.0, 0.0, 0.0, 0.0, 0.0, 0.0, 0.0, 0.0, 0.0, 0.0, 0.0, 0.0, 0.0, 0.0, 0.0, 0.0, 0.0, 0.0, 0.0, 0.0, 0.0, 0.0, 0.0, 0.0, 0.0, 0.0, 0.0, 0.0, 0.0, 0.0, 0.0, 0.0, 0.0, 0.0, 0.0, 0.0, 0.0, 0.0, 0.0, 0.0, 0.0, 0.0, 0.0, 0.0, 0.0, 0.0, 0.0, 0.0, 0.0, 0.0, 0.0, 0.0, 0.0, 0.0, 0.0, 0.0, 0.0, 0.0, 0.0, 0.0, 0.0, 0.0, 0.0, 0.0, 0.0, 0.0, 0.0, 0.0, 0.0, 0.0, 0.0, 0.0, 0.0, 0.0, 0.0, 0.0, 0.0, 0.0, 0.0, 0.0, 0.0, 0.0, 0.0, 0.0, 0.0, 0.0, 0.0, 0.0, 0.0, 0.0, 0.0, 0.0, 0.0, 0.0, 0.0, 0.0, 0.0, 0.0, 0.0, 0.0, 0.0, 0.0, 0.0, 0.0, 0.0, 0.0, 0.0, 0.0, 0.0, 0.0, 0.0, 0.0, 0.0, 0.0, 0.0, 0.0, 0.0, 0.0, 0.0, 0.0, 0.0, 0.0, 0.0, 0.0, 0.0, 0.0, 0.0, 0.0, 0.0, 0.0, 0.0, 0.0, 0.0, 0.0, 0.0, 0.0, 0.0, 0.0, 0.0, 0.0, 0.0, 0.0, 0.0, 0.0, 0.0, 0.0, 0.0, 0.0, 0.0, 0.0, 0.0, 0.0, 0.0, 0.0, 0.0, 0.0, 0.0, 0.0, 0.0, 0.0, 0.0, 0.0, 0.0, 0.0, 0.0, 0.0, 0.0, 0.0, 0.0, nan, nan, nan, nan, 0.0, 0.0, 0.0, 0.0, nan, nan, nan, nan, 0.0, 0.0, 0.0, 0.0, nan, nan, nan, nan, 0.0, 0.0, 0.0, 0.0, nan, nan, nan, nan, 0.0, 0.0, 0.0, 0.0, nan, nan, nan, nan, 0.0, 0.0, 0.0, 0.0, nan, nan, nan, nan, 0.0, 0.0, 0.0, 0.0, 0.0, 0.0, 0.0, 0.0, 0.0, 0.0, 0.0, 0.0, 0.0, 0.0, 0.0, 0.0, 0.0, 0.0, 0.0, 0.0, 0.0, 0.0, 0.0, 0.0, 0.0, 0.0, 0.0, 0.0, 0.0, 0.0, 0.0, 0.0, 0.0, 0.0, 0.0, 0.0, 0.0, 0.0, 0.0, 0.0, 0.0, 0.0, 0.0, 0.0, 0.0, 0.0, 0.0, 0.0, 0.0, 0.0, 0.0, 0.0, 0.0, 0.0, 0.0, 0.0, 0.0, 0.0, 0.0, 0.0, 0.0, 0.0, 0.0, 0.0, 0.0, 0.0, 0.0, 0.0, 0.0, 0.0, 0.0, 0.0, 0.0, 0.0, 0.0, 0.0, 0.0, 0.0, 0.0, 0.0, 0.0, 0.0, 0.0, 0.0, 0.0, 0.0, 0.0, 0.0, 0.0, 0.0, 0.0, 0.0, 0.0, 0.0, 0.0, 0.0, 0.0, 0.0, 0.0, 0.0, 0.0, 0.0, 0.0, 0.0, 0.0, 0.0, 0.0, 0.0, 0.0, 0.0, 0.0, 0.0, 0.0, 0.0, 0.0, 0.0, 0.0, 0.0, 0.0, 0.0, 0.0, 0.0, 0.0, 0.0, 0.0, 0.0, 0.0, 0.0, 0.0, 0.0, 0.0, 0.0, 0.0, 0.0, 0.0, 0.0, 0.0, 0.0, 0.0, 0.0, 0.0, 0.0, 0.0, 0.0, 0.0, 0.0, 0.0, 0.0, 0.0, 0.0, 0.0, 0.0, 0.0, 0.0, 0.0, 0.0, 0.0, 0.0, 0.0, 0.0, 0.0, 0.0, 0.0, 0.0, 0.0, 0.0, 0.0, 0.0, 0.0, 0.0, 0.0, 0.0, 0.0, 0.0, 0.0, 0.0, 0.0, 0.0, 0.0, 0.0, 0.0, 0.0, 0.0, 0.0, 0.0, 0.0, 0.0, 0.0, 0.0, 0.0, 0.0, 0.0, 0.0, 0.0, 0.0, 0.0, 0.0, 0.0, 0.0, 0.0, 0.0, 0.0, 0.0, 0.0, 0.0, 0.0, 0.0, 0.0, 0.0, 0.0, 0.0, 0.0, 0.0, 0.0, 0.0, 0.0, 0.0, 0.0, 0.0, 0.0, 0.0, 0.0, 0.0, 0.0, 0.0, 0.0, 0.0, 0.0, 0.0, 0.0, 0.0, 0.0, 0.0, 0.0, 0.0, 0.0, 0.0, 0.0, 0.0, 0.0, 0.0, 0.0, 0.0, 0.0, 0.0, 0.0, 0.0, 0.0, 0.0, 0.0, 0.0, 0.0, 0.0, 0.0, 0.0, 0.0, 0.0, 0.0, 0.0, 0.0, 0.0, 0.0, 0.0, 0.0, 0.0, 0.0, 0.0, 0.0, 0.0, 0.0, 0.0, 0.0, 0.0, 0.0, 0.0, 0.0, 0.0, 0.0, 0.0, 0.0, 0.0, 0.0, 0.0, 0.0, 0.0, 0.0, 0.0, 0.0, 0.0, 0.0, 0.0, 0.0, 0.0, 0.0, 0.0, 0.0, 0.0, 0.0, 0.0, 0.0, 0.0, 0.0, 0.0, 0.0, 0.0, 0.0, 0.0, 0.0, 0.0, 0.0, 0.0, 0.0, 0.0, 0.0, 0.0, 0.0, 0.0, 0.0, 0.0, 0.0, 0.0, 0.0, 0.0, 0.0, 0.0, 0.0, 0.0, 0.0, 0.0, 0.0, 0.0, 0.0, 0.0, 0.0, 0.0, 0.0, 0.0, 0.0, 0.0, 0.0, 0.0, 0.0, 0.0, 0.0, 0.0, 0.0, 0.0, 0.0, 0.0, 0.0, 0.0, 0.0, 0.0, 0.0, 0.0, 0.0, 0.0, 0.0, 0.0, 0.0, 0.0, 0.0, 0.0, 0.0, 0.0, 0.0, 0.0, 0.0, 0.0, 0.0, 0.0, 0.0, 0.0, 0.0, 0.0, 0.0, 0.0, 0.0, 0.0, 0.0, 0.0, 0.0])
me_plane_004.materials.append(mat_clifffloor)
me_plane_004.materials.append(mat_cliffwall)
me_plane_004.materials.append(mat_grass)
me_plane_004.materials.append(mat_stonewall)
me_plane_004.materials.append(mat_stonefloor)
me_plane_004.use_remesh_fix_poles = True
me_plane_004.use_remesh_preserve_attributes = False
me_plane_004.use_mirror_vertex_groups = False
me_plane_004.update()

# ---- objects
ob_cafeteria = bpy.data.objects.new('Cafeteria', me_cafeteria)
ob_bridges = bpy.data.objects.new('Bridges', me_plane_001)
ob_bridges_002 = bpy.data.objects.new('Bridges.002', me_plane_003)
ob_bridges_001 = bpy.data.objects.new('Bridges.001', me_plane_004)

# ---- transforms, parenting, visibility, modifiers, constraints
ob_cafeteria.location = (0.0, 21.0, 0.0)
ob_cafeteria.lineart.crease_threshold = 0.0
ob_bridges.location = (-12.0, 0.0, 0.0)
ob_bridges.lineart.crease_threshold = 0.0
ob_bridges_002.location = (-12.0, -18.0, 0.0)
ob_bridges_002.lineart.crease_threshold = 0.0
ob_bridges_001.location = (15.0, 21.0, 0.0)
ob_bridges_001.rotation_euler = (0.0, -0.0, -3.142)
ob_bridges_001.lineart.crease_threshold = 0.0

# ---- collection membership
col_reference.objects.link(ob_cafeteria)
col_chunks.objects.link(ob_bridges)
col_chunks.objects.link(ob_bridges_002)
col_chunks.objects.link(ob_bridges_001)

# ---- scene / render settings (as saved in the file)
scene.frame_start = 1; scene.frame_end = 250; scene.frame_set(249)
scene.render.engine = 'BLENDER_EEVEE_NEXT'
scene.cycles.use_denoising = False
scene.cycles.samples = 128
scene.cycles.sampling_pattern = 'TABULATED_SOBOL'
scene.cycles.use_adaptive_sampling = False
scene.cycles.use_light_tree = False
scene.view_settings.view_transform = 'Filmic'
bpy.context.view_layer.update()

# ---- added for rendering (the .blend has no active camera and no usable light): camera, sun
cam_auto = bpy.data.cameras.new('AutoCamera')
cam_auto.lens = 50.0
cam_auto.sensor_width = 36.0
cam_auto.clip_end = 1183.23
ob_auto_camera = bpy.data.objects.new('AutoCamera', cam_auto)
scene.collection.objects.link(ob_auto_camera)
ob_auto_camera.location = (70.4209, -82.4051, 58.4367)
ob_auto_camera.rotation_euler = (1.09748, -7.21219e-08, 0.694738)
scene.camera = ob_auto_camera
light_auto_sun = bpy.data.lights.new('AutoSun', 'SUN')
light_auto_sun.energy = 3.0
light_auto_sun.angle = 0.0523599
ob_auto_sun = bpy.data.objects.new('AutoSun', light_auto_sun)
scene.collection.objects.link(ob_auto_sun)
ob_auto_sun.rotation_euler = (0.872665, 0.174533, 0.523599)
bpy.context.view_layer.update()
